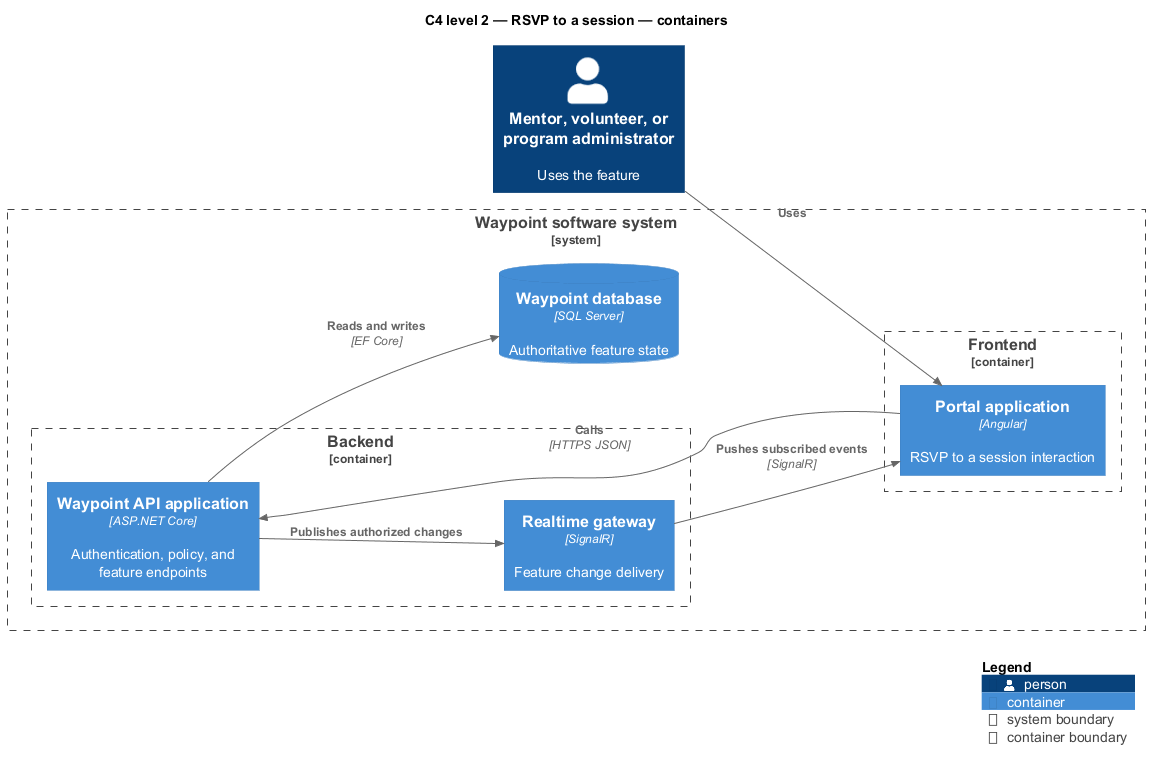

The diagram above was rendered by PlantUML. Its source (embedded in the PNG):
@startuml
!include <C4/C4_Component>
LAYOUT_LEFT_RIGHT()
title C4 level 2 — RSVP to a session — containers
Person(primary, "Mentor, volunteer, or program administrator", "Uses the feature")
System_Boundary(waypoint, "Waypoint software system") {
  Container_Boundary(frontend, "Frontend") {
    Container(app1, "Portal application", "Angular", "RSVP to a session interaction")
  }
  Container_Boundary(backend, "Backend") {
    Container(api, "Waypoint API application", "ASP.NET Core", "Authentication, policy, and feature endpoints")
    Container(realtime, "Realtime gateway", "SignalR", "Feature change delivery")
  }
  ContainerDb(db, "Waypoint database", "SQL Server", "Authoritative feature state")
}
Rel(primary, app1, "Uses")
Rel(app1, api, "Calls", "HTTPS JSON")
Rel(api, db, "Reads and writes", "EF Core")
Rel(api, realtime, "Publishes authorized changes")
Rel(realtime, app1, "Pushes subscribed events", "SignalR")
SHOW_LEGEND()
@enduml